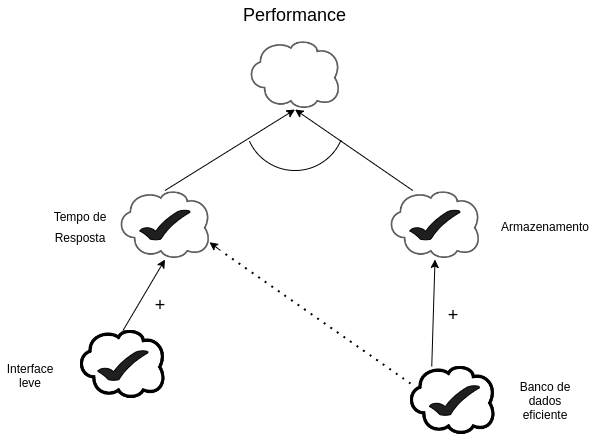

The diagram above was exported from draw.io. Its source (the exported page's mxGraphModel, read from the mxfile embedded in the PNG):
<mxGraphModel dx="1036" dy="427" grid="1" gridSize="10" guides="1" tooltips="1" connect="1" arrows="1" fold="1" page="1" pageScale="1" pageWidth="827" pageHeight="1169" math="0" shadow="0">
  <root>
    <mxCell id="Skpvv30T4-m--je5UWyu-0" />
    <mxCell id="Skpvv30T4-m--je5UWyu-1" parent="Skpvv30T4-m--je5UWyu-0" />
    <mxCell id="Skpvv30T4-m--je5UWyu-2" value="" style="shape=image;verticalLabelPosition=bottom;labelBackgroundColor=default;verticalAlign=top;aspect=fixed;imageAspect=0;image=data:image/png,(base64 omitted: 3212 chars);" vertex="1" parent="Skpvv30T4-m--je5UWyu-1">
      <mxGeometry x="350" y="80" width="89" height="69" as="geometry" />
    </mxCell>
    <mxCell id="Skpvv30T4-m--je5UWyu-3" value="Performance" style="text;html=1;strokeColor=none;fillColor=none;align=center;verticalAlign=middle;whiteSpace=wrap;rounded=0;shadow=0;fontSize=18;" vertex="1" parent="Skpvv30T4-m--je5UWyu-1">
      <mxGeometry x="337.25" y="40" width="114.5" height="30" as="geometry" />
    </mxCell>
    <mxCell id="Skpvv30T4-m--je5UWyu-4" value="" style="shape=image;verticalLabelPosition=bottom;labelBackgroundColor=default;verticalAlign=top;aspect=fixed;imageAspect=0;image=data:image/png,(base64 omitted: 3212 chars);" vertex="1" parent="Skpvv30T4-m--je5UWyu-1">
      <mxGeometry x="490" y="230" width="89" height="69" as="geometry" />
    </mxCell>
    <mxCell id="Skpvv30T4-m--je5UWyu-5" value="&lt;span style=&quot;font-size: 12px&quot;&gt;Armazenamento&lt;/span&gt;" style="text;html=1;strokeColor=none;fillColor=none;align=center;verticalAlign=middle;whiteSpace=wrap;rounded=0;shadow=0;fontSize=18;" vertex="1" parent="Skpvv30T4-m--je5UWyu-1">
      <mxGeometry x="590" y="249.5" width="110" height="30" as="geometry" />
    </mxCell>
    <mxCell id="Skpvv30T4-m--je5UWyu-6" value="" style="shape=image;verticalLabelPosition=bottom;labelBackgroundColor=default;verticalAlign=top;aspect=fixed;imageAspect=0;image=data:image/png,(base64 omitted: 3376 chars);" vertex="1" parent="Skpvv30T4-m--je5UWyu-1">
      <mxGeometry x="510" y="406" width="85" height="68" as="geometry" />
    </mxCell>
    <mxCell id="Skpvv30T4-m--je5UWyu-7" value="Banco de dados eficiente" style="text;html=1;strokeColor=none;fillColor=none;align=center;verticalAlign=middle;whiteSpace=wrap;rounded=0;shadow=0;fontSize=12;" vertex="1" parent="Skpvv30T4-m--je5UWyu-1">
      <mxGeometry x="615" y="420" width="60" height="40" as="geometry" />
    </mxCell>
    <mxCell id="Skpvv30T4-m--je5UWyu-8" value="" style="shape=image;verticalLabelPosition=bottom;labelBackgroundColor=default;verticalAlign=top;aspect=fixed;imageAspect=0;image=data:image/png,(base64 omitted: 3212 chars);" vertex="1" parent="Skpvv30T4-m--je5UWyu-1">
      <mxGeometry x="220" y="230" width="89" height="69" as="geometry" />
    </mxCell>
    <mxCell id="Skpvv30T4-m--je5UWyu-9" value="" style="endArrow=classic;html=1;rounded=0;fontSize=12;entryX=0.5;entryY=1;entryDx=0;entryDy=0;exitX=0.25;exitY=0;exitDx=0;exitDy=0;" edge="1" parent="Skpvv30T4-m--je5UWyu-1" source="Skpvv30T4-m--je5UWyu-6" target="Skpvv30T4-m--je5UWyu-4">
      <mxGeometry width="50" height="50" relative="1" as="geometry">
        <mxPoint x="390" y="380" as="sourcePoint" />
        <mxPoint x="440" y="330" as="targetPoint" />
      </mxGeometry>
    </mxCell>
    <mxCell id="Skpvv30T4-m--je5UWyu-10" value="&lt;font style=&quot;font-size: 18px&quot;&gt;+&lt;/font&gt;" style="text;html=1;strokeColor=none;fillColor=none;align=center;verticalAlign=middle;whiteSpace=wrap;rounded=0;shadow=0;fontSize=12;" vertex="1" parent="Skpvv30T4-m--je5UWyu-1">
      <mxGeometry x="522.5" y="340" width="60" height="30" as="geometry" />
    </mxCell>
    <mxCell id="Skpvv30T4-m--je5UWyu-13" value="" style="verticalLabelPosition=bottom;verticalAlign=top;html=1;shape=mxgraph.basic.arc;startAngle=0.3144405292045783;endAngle=0.681180165086578;shadow=0;fontSize=18;fillColor=#1F1F1F;" vertex="1" parent="Skpvv30T4-m--je5UWyu-1">
      <mxGeometry x="344.5" y="110" width="100" height="100" as="geometry" />
    </mxCell>
    <mxCell id="Skpvv30T4-m--je5UWyu-14" value="&lt;font style=&quot;font-size: 12px&quot;&gt;Tempo de Resposta&lt;/font&gt;" style="text;html=1;strokeColor=none;fillColor=none;align=center;verticalAlign=middle;whiteSpace=wrap;rounded=0;shadow=0;fontSize=18;" vertex="1" parent="Skpvv30T4-m--je5UWyu-1">
      <mxGeometry x="140" y="249.5" width="80" height="30" as="geometry" />
    </mxCell>
    <mxCell id="Skpvv30T4-m--je5UWyu-15" value="" style="shape=image;verticalLabelPosition=bottom;labelBackgroundColor=default;verticalAlign=top;aspect=fixed;imageAspect=0;image=data:image/png,(base64 omitted: 3376 chars);" vertex="1" parent="Skpvv30T4-m--je5UWyu-1">
      <mxGeometry x="180" y="370" width="85" height="68" as="geometry" />
    </mxCell>
    <mxCell id="Skpvv30T4-m--je5UWyu-16" value="" style="endArrow=none;dashed=1;html=1;dashPattern=1 3;strokeWidth=2;rounded=0;fontSize=12;curved=1;exitX=0;exitY=0.25;exitDx=0;exitDy=0;" edge="1" parent="Skpvv30T4-m--je5UWyu-1" source="Skpvv30T4-m--je5UWyu-6">
      <mxGeometry width="50" height="50" relative="1" as="geometry">
        <mxPoint x="390" y="310" as="sourcePoint" />
        <mxPoint x="320" y="290" as="targetPoint" />
      </mxGeometry>
    </mxCell>
    <mxCell id="Skpvv30T4-m--je5UWyu-17" value="" style="endArrow=classic;html=1;rounded=0;fontSize=12;curved=1;entryX=1;entryY=0.75;entryDx=0;entryDy=0;" edge="1" parent="Skpvv30T4-m--je5UWyu-1" target="Skpvv30T4-m--je5UWyu-8">
      <mxGeometry width="50" height="50" relative="1" as="geometry">
        <mxPoint x="320" y="290" as="sourcePoint" />
        <mxPoint x="440" y="260" as="targetPoint" />
      </mxGeometry>
    </mxCell>
    <mxCell id="Skpvv30T4-m--je5UWyu-18" value="Interface leve" style="text;html=1;strokeColor=none;fillColor=none;align=center;verticalAlign=middle;whiteSpace=wrap;rounded=0;shadow=0;fontSize=12;" vertex="1" parent="Skpvv30T4-m--je5UWyu-1">
      <mxGeometry x="100" y="400" width="60" height="30" as="geometry" />
    </mxCell>
    <mxCell id="Skpvv30T4-m--je5UWyu-19" value="" style="endArrow=classic;html=1;rounded=0;fontSize=12;curved=1;exitX=0.5;exitY=0;exitDx=0;exitDy=0;entryX=0.5;entryY=1;entryDx=0;entryDy=0;" edge="1" parent="Skpvv30T4-m--je5UWyu-1" source="Skpvv30T4-m--je5UWyu-15" target="Skpvv30T4-m--je5UWyu-8">
      <mxGeometry width="50" height="50" relative="1" as="geometry">
        <mxPoint x="390" y="300" as="sourcePoint" />
        <mxPoint x="440" y="250" as="targetPoint" />
      </mxGeometry>
    </mxCell>
    <mxCell id="Skpvv30T4-m--je5UWyu-20" value="&lt;font style=&quot;font-size: 18px&quot;&gt;+&lt;/font&gt;" style="text;html=1;strokeColor=none;fillColor=none;align=center;verticalAlign=middle;whiteSpace=wrap;rounded=0;shadow=0;fontSize=12;" vertex="1" parent="Skpvv30T4-m--je5UWyu-1">
      <mxGeometry x="230" y="330" width="60" height="30" as="geometry" />
    </mxCell>
    <mxCell id="Skpvv30T4-m--je5UWyu-21" value="" style="verticalLabelPosition=bottom;verticalAlign=top;html=1;shape=mxgraph.basic.tick;shadow=0;fontSize=18;fillColor=#1F1F1F;" vertex="1" parent="Skpvv30T4-m--je5UWyu-1">
      <mxGeometry x="239.5" y="249.5" width="50" height="30" as="geometry" />
    </mxCell>
    <mxCell id="Skpvv30T4-m--je5UWyu-22" value="" style="verticalLabelPosition=bottom;verticalAlign=top;html=1;shape=mxgraph.basic.tick;shadow=0;fontSize=18;fillColor=#1F1F1F;" vertex="1" parent="Skpvv30T4-m--je5UWyu-1">
      <mxGeometry x="197.5" y="390" width="50" height="30" as="geometry" />
    </mxCell>
    <mxCell id="Skpvv30T4-m--je5UWyu-23" value="" style="verticalLabelPosition=bottom;verticalAlign=top;html=1;shape=mxgraph.basic.tick;shadow=0;fontSize=18;fillColor=#1F1F1F;" vertex="1" parent="Skpvv30T4-m--je5UWyu-1">
      <mxGeometry x="509.5" y="249.5" width="50" height="30" as="geometry" />
    </mxCell>
    <mxCell id="Skpvv30T4-m--je5UWyu-24" value="" style="verticalLabelPosition=bottom;verticalAlign=top;html=1;shape=mxgraph.basic.tick;shadow=0;fontSize=18;fillColor=#1F1F1F;" vertex="1" parent="Skpvv30T4-m--je5UWyu-1">
      <mxGeometry x="529" y="425" width="50" height="30" as="geometry" />
    </mxCell>
    <mxCell id="zL4N-Zdvp3WBPczaWPI6-0" value="" style="endArrow=classic;html=1;rounded=0;fontSize=18;curved=1;entryX=0.5;entryY=1;entryDx=0;entryDy=0;exitX=0.5;exitY=0;exitDx=0;exitDy=0;" edge="1" parent="Skpvv30T4-m--je5UWyu-1" source="Skpvv30T4-m--je5UWyu-8" target="Skpvv30T4-m--je5UWyu-2">
      <mxGeometry width="50" height="50" relative="1" as="geometry">
        <mxPoint x="390" y="280" as="sourcePoint" />
        <mxPoint x="440" y="230" as="targetPoint" />
      </mxGeometry>
    </mxCell>
    <mxCell id="zL4N-Zdvp3WBPczaWPI6-1" value="" style="endArrow=classic;html=1;rounded=0;fontSize=18;curved=1;entryX=0.5;entryY=1;entryDx=0;entryDy=0;exitX=0.25;exitY=0;exitDx=0;exitDy=0;" edge="1" parent="Skpvv30T4-m--je5UWyu-1" source="Skpvv30T4-m--je5UWyu-4" target="Skpvv30T4-m--je5UWyu-2">
      <mxGeometry width="50" height="50" relative="1" as="geometry">
        <mxPoint x="390" y="280" as="sourcePoint" />
        <mxPoint x="440" y="230" as="targetPoint" />
      </mxGeometry>
    </mxCell>
  </root>
</mxGraphModel>